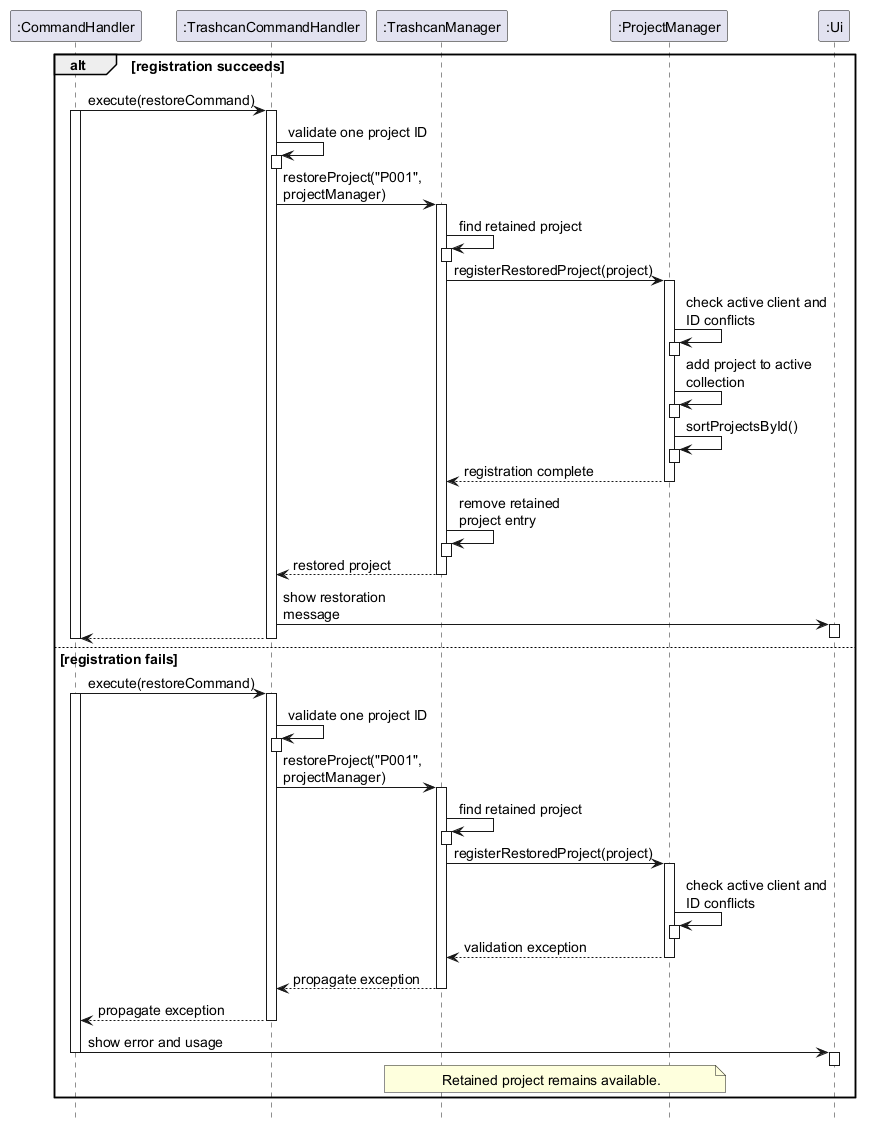

The diagram above was rendered by PlantUML. Its source (embedded in the PNG):
@startuml
' Restoration outcomes for a retained project; input loop and decorative output are omitted.
hide footbox
skinparam defaultFontSize 14
skinparam maxMessageSize 145

participant ":CommandHandler" as CH
participant ":TrashcanCommandHandler" as TCH
participant ":TrashcanManager" as TM
participant ":ProjectManager" as PM
participant ":Ui" as UI

alt registration succeeds
  CH -> TCH : execute(restoreCommand)
  activate CH
  activate TCH
  TCH -> TCH : validate one project ID
  activate TCH
  deactivate TCH
  TCH -> TM : restoreProject("P001", projectManager)
  activate TM
  TM -> TM : find retained project
  activate TM
  deactivate TM
  TM -> PM : registerRestoredProject(project)
  activate PM
  PM -> PM : check active client and ID conflicts
  activate PM
  deactivate PM
  PM -> PM : add project to active collection
  activate PM
  deactivate PM
  PM -> PM : sortProjectsById()
  activate PM
  deactivate PM
  PM --> TM : registration complete
  deactivate PM
  TM -> TM : remove retained project entry
  activate TM
  deactivate TM
  TM --> TCH : restored project
  deactivate TM
  TCH -> UI : show restoration message
  activate UI
  deactivate UI
  TCH --> CH
  deactivate TCH
  deactivate CH

else registration fails
  CH -> TCH : execute(restoreCommand)
  activate CH
  activate TCH
  TCH -> TCH : validate one project ID
  activate TCH
  deactivate TCH
  TCH -> TM : restoreProject("P001", projectManager)
  activate TM
  TM -> TM : find retained project
  activate TM
  deactivate TM
  TM -> PM : registerRestoredProject(project)
  activate PM
  PM -> PM : check active client and ID conflicts
  activate PM
  deactivate PM
  PM --> TM : validation exception
  deactivate PM
  TM --> TCH : propagate exception
  deactivate TM
  TCH --> CH : propagate exception
  deactivate TCH
  CH -> UI : show error and usage
  activate UI
  deactivate UI
  note over TM, PM
    Retained project remains available.
  end note
  deactivate CH
end
@enduml